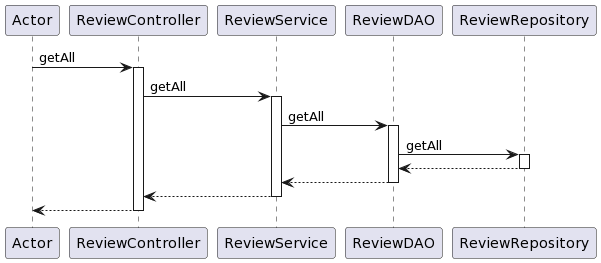

The diagram above was rendered by PlantUML. Its source (embedded in the PNG):
@startuml
participant Actor
Actor -> ReviewController : getAll
activate ReviewController
ReviewController -> ReviewService : getAll
activate ReviewService
ReviewService -> ReviewDAO : getAll
activate ReviewDAO

ReviewDAO -> ReviewRepository: getAll
activate ReviewRepository
ReviewRepository --> ReviewDAO
deactivate ReviewRepository

ReviewDAO --> ReviewService
deactivate ReviewDAO
ReviewService --> ReviewController
deactivate ReviewService
return
@enduml